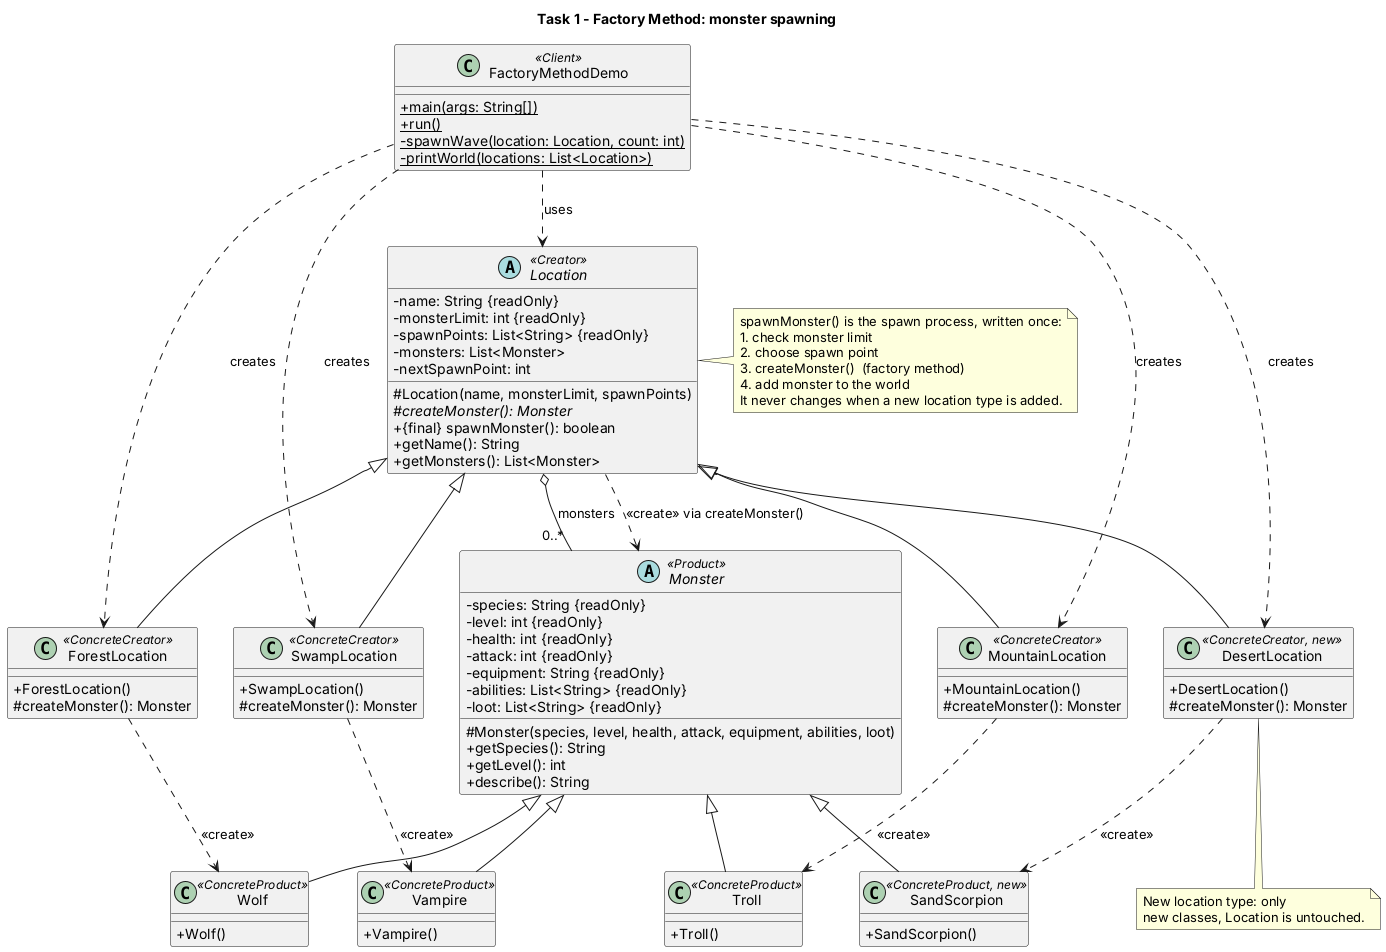

The diagram above was rendered by PlantUML. Its source (embedded in the PNG):
@startuml task1_factory_method
title Task 1 - Factory Method: monster spawning
skinparam classAttributeIconSize 0
skinparam shadowing false

abstract class Location <<Creator>> {
  - name: String {readOnly}
  - monsterLimit: int {readOnly}
  - spawnPoints: List<String> {readOnly}
  - monsters: List<Monster>
  - nextSpawnPoint: int
  # Location(name, monsterLimit, spawnPoints)
  # {abstract} createMonster(): Monster
  + {final} spawnMonster(): boolean
  + getName(): String
  + getMonsters(): List<Monster>
}

class ForestLocation <<ConcreteCreator>> {
  + ForestLocation()
  # createMonster(): Monster
}

class SwampLocation <<ConcreteCreator>> {
  + SwampLocation()
  # createMonster(): Monster
}

class MountainLocation <<ConcreteCreator>> {
  + MountainLocation()
  # createMonster(): Monster
}

class DesertLocation <<ConcreteCreator, new>> {
  + DesertLocation()
  # createMonster(): Monster
}

abstract class Monster <<Product>> {
  - species: String {readOnly}
  - level: int {readOnly}
  - health: int {readOnly}
  - attack: int {readOnly}
  - equipment: String {readOnly}
  - abilities: List<String> {readOnly}
  - loot: List<String> {readOnly}
  # Monster(species, level, health, attack, equipment, abilities, loot)
  + getSpecies(): String
  + getLevel(): int
  + describe(): String
}

class Wolf <<ConcreteProduct>> {
  + Wolf()
}

class Vampire <<ConcreteProduct>> {
  + Vampire()
}

class Troll <<ConcreteProduct>> {
  + Troll()
}

class SandScorpion <<ConcreteProduct, new>> {
  + SandScorpion()
}

class FactoryMethodDemo <<Client>> {
  + {static} main(args: String[])
  + {static} run()
  - {static} spawnWave(location: Location, count: int)
  - {static} printWorld(locations: List<Location>)
}

Location <|-- ForestLocation
Location <|-- SwampLocation
Location <|-- MountainLocation
Location <|-- DesertLocation

Monster <|-- Wolf
Monster <|-- Vampire
Monster <|-- Troll
Monster <|-- SandScorpion

Location o-- "0..*" Monster : monsters
Location ..> Monster : <<create>> via createMonster()

ForestLocation ..> Wolf : <<create>>
SwampLocation ..> Vampire : <<create>>
MountainLocation ..> Troll : <<create>>
DesertLocation ..> SandScorpion : <<create>>

FactoryMethodDemo ..> Location : uses
FactoryMethodDemo ..> ForestLocation : creates
FactoryMethodDemo ..> SwampLocation : creates
FactoryMethodDemo ..> MountainLocation : creates
FactoryMethodDemo ..> DesertLocation : creates

note right of Location
  spawnMonster() is the spawn process, written once:
  1. check monster limit
  2. choose spawn point
  3. createMonster()  (factory method)
  4. add monster to the world
  It never changes when a new location type is added.
end note

note bottom of DesertLocation
  New location type: only
  new classes, Location is untouched.
end note
@enduml